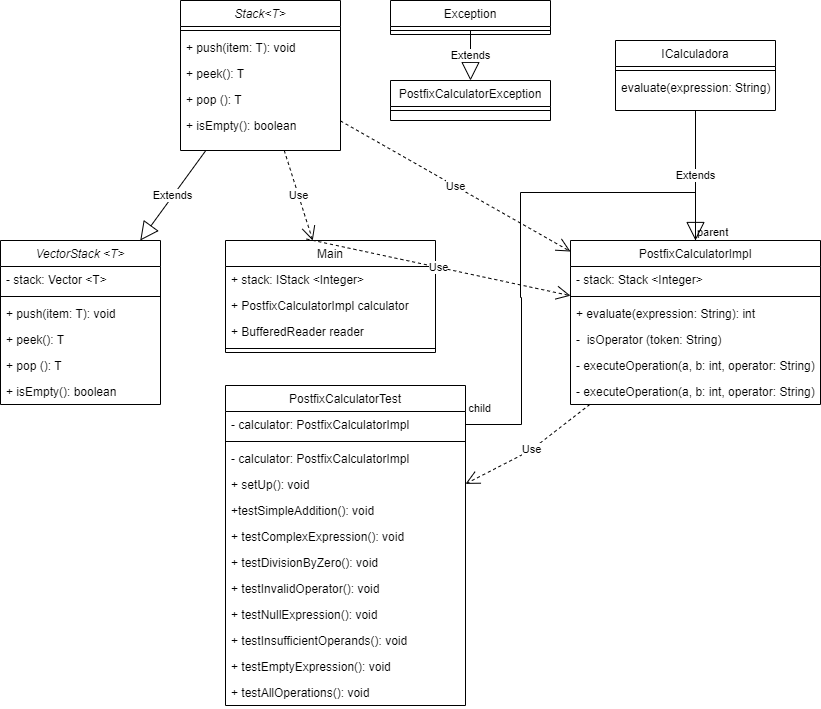

The diagram above was exported from draw.io. Its source (the exported page's mxGraphModel, read from the mxfile embedded in the PNG):
<mxGraphModel dx="1120" dy="572" grid="1" gridSize="10" guides="1" tooltips="1" connect="1" arrows="1" fold="1" page="1" pageScale="1" pageWidth="1100" pageHeight="850" math="0" shadow="0">
  <root>
    <mxCell id="WIyWlLk6GJQsqaUBKTNV-0" />
    <mxCell id="WIyWlLk6GJQsqaUBKTNV-1" parent="WIyWlLk6GJQsqaUBKTNV-0" />
    <mxCell id="zkfFHV4jXpPFQw0GAbJ--6" value="PostfixCalculatorTest" style="swimlane;fontStyle=0;align=center;verticalAlign=top;childLayout=stackLayout;horizontal=1;startSize=26;horizontalStack=0;resizeParent=1;resizeLast=0;collapsible=1;marginBottom=0;rounded=0;shadow=0;strokeWidth=1;" parent="WIyWlLk6GJQsqaUBKTNV-1" vertex="1">
      <mxGeometry x="265" y="425" width="240" height="320" as="geometry">
        <mxRectangle x="130" y="380" width="160" height="26" as="alternateBounds" />
      </mxGeometry>
    </mxCell>
    <mxCell id="QjOh4XwWtSMJ1ZZL9cOt-15" value="- calculator: PostfixCalculatorImpl" style="text;align=left;verticalAlign=top;spacingLeft=4;spacingRight=4;overflow=hidden;rotatable=0;points=[[0,0.5],[1,0.5]];portConstraint=eastwest;" parent="zkfFHV4jXpPFQw0GAbJ--6" vertex="1">
      <mxGeometry y="26" width="240" height="26" as="geometry" />
    </mxCell>
    <mxCell id="zkfFHV4jXpPFQw0GAbJ--9" value="" style="line;html=1;strokeWidth=1;align=left;verticalAlign=middle;spacingTop=-1;spacingLeft=3;spacingRight=3;rotatable=0;labelPosition=right;points=[];portConstraint=eastwest;" parent="zkfFHV4jXpPFQw0GAbJ--6" vertex="1">
      <mxGeometry y="52" width="240" height="8" as="geometry" />
    </mxCell>
    <mxCell id="zkfFHV4jXpPFQw0GAbJ--7" value="- calculator: PostfixCalculatorImpl" style="text;align=left;verticalAlign=top;spacingLeft=4;spacingRight=4;overflow=hidden;rotatable=0;points=[[0,0.5],[1,0.5]];portConstraint=eastwest;" parent="zkfFHV4jXpPFQw0GAbJ--6" vertex="1">
      <mxGeometry y="60" width="240" height="26" as="geometry" />
    </mxCell>
    <mxCell id="v0BWxaunUQcY5MOggsc4-1" value="+ setUp(): void" style="text;align=left;verticalAlign=top;spacingLeft=4;spacingRight=4;overflow=hidden;rotatable=0;points=[[0,0.5],[1,0.5]];portConstraint=eastwest;rounded=0;shadow=0;html=0;" parent="zkfFHV4jXpPFQw0GAbJ--6" vertex="1">
      <mxGeometry y="86" width="240" height="26" as="geometry" />
    </mxCell>
    <mxCell id="v0BWxaunUQcY5MOggsc4-2" value="+testSimpleAddition(): void" style="text;align=left;verticalAlign=top;spacingLeft=4;spacingRight=4;overflow=hidden;rotatable=0;points=[[0,0.5],[1,0.5]];portConstraint=eastwest;rounded=0;shadow=0;html=0;" parent="zkfFHV4jXpPFQw0GAbJ--6" vertex="1">
      <mxGeometry y="112" width="240" height="26" as="geometry" />
    </mxCell>
    <mxCell id="v0BWxaunUQcY5MOggsc4-4" value="+ testComplexExpression(): void" style="text;align=left;verticalAlign=top;spacingLeft=4;spacingRight=4;overflow=hidden;rotatable=0;points=[[0,0.5],[1,0.5]];portConstraint=eastwest;rounded=0;shadow=0;html=0;" parent="zkfFHV4jXpPFQw0GAbJ--6" vertex="1">
      <mxGeometry y="138" width="240" height="26" as="geometry" />
    </mxCell>
    <mxCell id="v0BWxaunUQcY5MOggsc4-6" value="+ testDivisionByZero(): void" style="text;align=left;verticalAlign=top;spacingLeft=4;spacingRight=4;overflow=hidden;rotatable=0;points=[[0,0.5],[1,0.5]];portConstraint=eastwest;rounded=0;shadow=0;html=0;" parent="zkfFHV4jXpPFQw0GAbJ--6" vertex="1">
      <mxGeometry y="164" width="240" height="26" as="geometry" />
    </mxCell>
    <mxCell id="v0BWxaunUQcY5MOggsc4-7" value="+ testInvalidOperator(): void" style="text;align=left;verticalAlign=top;spacingLeft=4;spacingRight=4;overflow=hidden;rotatable=0;points=[[0,0.5],[1,0.5]];portConstraint=eastwest;rounded=0;shadow=0;html=0;" parent="zkfFHV4jXpPFQw0GAbJ--6" vertex="1">
      <mxGeometry y="190" width="240" height="26" as="geometry" />
    </mxCell>
    <mxCell id="v0BWxaunUQcY5MOggsc4-9" value="+ testNullExpression(): void" style="text;align=left;verticalAlign=top;spacingLeft=4;spacingRight=4;overflow=hidden;rotatable=0;points=[[0,0.5],[1,0.5]];portConstraint=eastwest;rounded=0;shadow=0;html=0;" parent="zkfFHV4jXpPFQw0GAbJ--6" vertex="1">
      <mxGeometry y="216" width="240" height="26" as="geometry" />
    </mxCell>
    <mxCell id="v0BWxaunUQcY5MOggsc4-5" value="+ testInsufficientOperands(): void" style="text;align=left;verticalAlign=top;spacingLeft=4;spacingRight=4;overflow=hidden;rotatable=0;points=[[0,0.5],[1,0.5]];portConstraint=eastwest;rounded=0;shadow=0;html=0;" parent="zkfFHV4jXpPFQw0GAbJ--6" vertex="1">
      <mxGeometry y="242" width="240" height="26" as="geometry" />
    </mxCell>
    <mxCell id="v0BWxaunUQcY5MOggsc4-8" value="+ testEmptyExpression(): void" style="text;align=left;verticalAlign=top;spacingLeft=4;spacingRight=4;overflow=hidden;rotatable=0;points=[[0,0.5],[1,0.5]];portConstraint=eastwest;rounded=0;shadow=0;html=0;" parent="zkfFHV4jXpPFQw0GAbJ--6" vertex="1">
      <mxGeometry y="268" width="240" height="26" as="geometry" />
    </mxCell>
    <mxCell id="v0BWxaunUQcY5MOggsc4-3" value="+ testAllOperations(): void" style="text;align=left;verticalAlign=top;spacingLeft=4;spacingRight=4;overflow=hidden;rotatable=0;points=[[0,0.5],[1,0.5]];portConstraint=eastwest;rounded=0;shadow=0;html=0;" parent="zkfFHV4jXpPFQw0GAbJ--6" vertex="1">
      <mxGeometry y="294" width="240" height="26" as="geometry" />
    </mxCell>
    <mxCell id="zkfFHV4jXpPFQw0GAbJ--13" value="PostfixCalculatorImpl" style="swimlane;fontStyle=0;align=center;verticalAlign=top;childLayout=stackLayout;horizontal=1;startSize=26;horizontalStack=0;resizeParent=1;resizeLast=0;collapsible=1;marginBottom=0;rounded=0;shadow=0;strokeWidth=1;" parent="WIyWlLk6GJQsqaUBKTNV-1" vertex="1">
      <mxGeometry x="610" y="280" width="250" height="164" as="geometry">
        <mxRectangle x="340" y="380" width="170" height="26" as="alternateBounds" />
      </mxGeometry>
    </mxCell>
    <mxCell id="zkfFHV4jXpPFQw0GAbJ--14" value="- stack: Stack &lt;Integer&gt;" style="text;align=left;verticalAlign=top;spacingLeft=4;spacingRight=4;overflow=hidden;rotatable=0;points=[[0,0.5],[1,0.5]];portConstraint=eastwest;" parent="zkfFHV4jXpPFQw0GAbJ--13" vertex="1">
      <mxGeometry y="26" width="250" height="26" as="geometry" />
    </mxCell>
    <mxCell id="zkfFHV4jXpPFQw0GAbJ--15" value="" style="line;html=1;strokeWidth=1;align=left;verticalAlign=middle;spacingTop=-1;spacingLeft=3;spacingRight=3;rotatable=0;labelPosition=right;points=[];portConstraint=eastwest;" parent="zkfFHV4jXpPFQw0GAbJ--13" vertex="1">
      <mxGeometry y="52" width="250" height="8" as="geometry" />
    </mxCell>
    <mxCell id="v0BWxaunUQcY5MOggsc4-0" value="+ evaluate(expression: String): int" style="text;align=left;verticalAlign=top;spacingLeft=4;spacingRight=4;overflow=hidden;rotatable=0;points=[[0,0.5],[1,0.5]];portConstraint=eastwest;" parent="zkfFHV4jXpPFQw0GAbJ--13" vertex="1">
      <mxGeometry y="60" width="250" height="26" as="geometry" />
    </mxCell>
    <mxCell id="v0BWxaunUQcY5MOggsc4-41" value="-  isOperator (token: String)" style="text;align=left;verticalAlign=top;spacingLeft=4;spacingRight=4;overflow=hidden;rotatable=0;points=[[0,0.5],[1,0.5]];portConstraint=eastwest;" parent="zkfFHV4jXpPFQw0GAbJ--13" vertex="1">
      <mxGeometry y="86" width="250" height="26" as="geometry" />
    </mxCell>
    <mxCell id="QjOh4XwWtSMJ1ZZL9cOt-10" value="- executeOperation(a, b: int, operator: String)" style="text;align=left;verticalAlign=top;spacingLeft=4;spacingRight=4;overflow=hidden;rotatable=0;points=[[0,0.5],[1,0.5]];portConstraint=eastwest;" parent="zkfFHV4jXpPFQw0GAbJ--13" vertex="1">
      <mxGeometry y="112" width="250" height="26" as="geometry" />
    </mxCell>
    <mxCell id="v0BWxaunUQcY5MOggsc4-39" value="- executeOperation(a, b: int, operator: String)" style="text;align=left;verticalAlign=top;spacingLeft=4;spacingRight=4;overflow=hidden;rotatable=0;points=[[0,0.5],[1,0.5]];portConstraint=eastwest;" parent="zkfFHV4jXpPFQw0GAbJ--13" vertex="1">
      <mxGeometry y="138" width="250" height="26" as="geometry" />
    </mxCell>
    <mxCell id="zkfFHV4jXpPFQw0GAbJ--17" value="PostfixCalculatorException" style="swimlane;fontStyle=0;align=center;verticalAlign=top;childLayout=stackLayout;horizontal=1;startSize=26;horizontalStack=0;resizeParent=1;resizeLast=0;collapsible=1;marginBottom=0;rounded=0;shadow=0;strokeWidth=1;" parent="WIyWlLk6GJQsqaUBKTNV-1" vertex="1">
      <mxGeometry x="430" y="120" width="160" height="40" as="geometry">
        <mxRectangle x="550" y="140" width="160" height="26" as="alternateBounds" />
      </mxGeometry>
    </mxCell>
    <mxCell id="zkfFHV4jXpPFQw0GAbJ--23" value="" style="line;html=1;strokeWidth=1;align=left;verticalAlign=middle;spacingTop=-1;spacingLeft=3;spacingRight=3;rotatable=0;labelPosition=right;points=[];portConstraint=eastwest;" parent="zkfFHV4jXpPFQw0GAbJ--17" vertex="1">
      <mxGeometry y="26" width="160" height="8" as="geometry" />
    </mxCell>
    <mxCell id="v0BWxaunUQcY5MOggsc4-15" value="Stack&lt;T&gt;" style="swimlane;fontStyle=2;align=center;verticalAlign=top;childLayout=stackLayout;horizontal=1;startSize=26;horizontalStack=0;resizeParent=1;resizeLast=0;collapsible=1;marginBottom=0;rounded=0;shadow=0;strokeWidth=1;" parent="WIyWlLk6GJQsqaUBKTNV-1" vertex="1">
      <mxGeometry x="220" y="40" width="160" height="150" as="geometry">
        <mxRectangle x="230" y="140" width="160" height="26" as="alternateBounds" />
      </mxGeometry>
    </mxCell>
    <mxCell id="v0BWxaunUQcY5MOggsc4-16" value="" style="line;html=1;strokeWidth=1;align=left;verticalAlign=middle;spacingTop=-1;spacingLeft=3;spacingRight=3;rotatable=0;labelPosition=right;points=[];portConstraint=eastwest;" parent="v0BWxaunUQcY5MOggsc4-15" vertex="1">
      <mxGeometry y="26" width="160" height="8" as="geometry" />
    </mxCell>
    <mxCell id="v0BWxaunUQcY5MOggsc4-17" value="+ push(item: T): void" style="text;align=left;verticalAlign=top;spacingLeft=4;spacingRight=4;overflow=hidden;rotatable=0;points=[[0,0.5],[1,0.5]];portConstraint=eastwest;rounded=0;shadow=0;html=0;" parent="v0BWxaunUQcY5MOggsc4-15" vertex="1">
      <mxGeometry y="34" width="160" height="26" as="geometry" />
    </mxCell>
    <mxCell id="v0BWxaunUQcY5MOggsc4-18" value="+ peek(): T" style="text;align=left;verticalAlign=top;spacingLeft=4;spacingRight=4;overflow=hidden;rotatable=0;points=[[0,0.5],[1,0.5]];portConstraint=eastwest;rounded=0;shadow=0;html=0;" parent="v0BWxaunUQcY5MOggsc4-15" vertex="1">
      <mxGeometry y="60" width="160" height="26" as="geometry" />
    </mxCell>
    <mxCell id="v0BWxaunUQcY5MOggsc4-19" value="+ pop (): T" style="text;align=left;verticalAlign=top;spacingLeft=4;spacingRight=4;overflow=hidden;rotatable=0;points=[[0,0.5],[1,0.5]];portConstraint=eastwest;rounded=0;shadow=0;html=0;" parent="v0BWxaunUQcY5MOggsc4-15" vertex="1">
      <mxGeometry y="86" width="160" height="26" as="geometry" />
    </mxCell>
    <mxCell id="v0BWxaunUQcY5MOggsc4-20" value="+ isEmpty(): boolean" style="text;align=left;verticalAlign=top;spacingLeft=4;spacingRight=4;overflow=hidden;rotatable=0;points=[[0,0.5],[1,0.5]];portConstraint=eastwest;rounded=0;shadow=0;html=0;" parent="v0BWxaunUQcY5MOggsc4-15" vertex="1">
      <mxGeometry y="112" width="160" height="26" as="geometry" />
    </mxCell>
    <mxCell id="v0BWxaunUQcY5MOggsc4-21" value="VectorStack &lt;T&gt;" style="swimlane;fontStyle=2;align=center;verticalAlign=top;childLayout=stackLayout;horizontal=1;startSize=26;horizontalStack=0;resizeParent=1;resizeLast=0;collapsible=1;marginBottom=0;rounded=0;shadow=0;strokeWidth=1;" parent="WIyWlLk6GJQsqaUBKTNV-1" vertex="1">
      <mxGeometry x="40" y="280" width="160" height="164" as="geometry">
        <mxRectangle x="230" y="140" width="160" height="26" as="alternateBounds" />
      </mxGeometry>
    </mxCell>
    <mxCell id="v0BWxaunUQcY5MOggsc4-27" value="- stack: Vector &lt;T&gt;" style="text;align=left;verticalAlign=top;spacingLeft=4;spacingRight=4;overflow=hidden;rotatable=0;points=[[0,0.5],[1,0.5]];portConstraint=eastwest;rounded=0;shadow=0;html=0;" parent="v0BWxaunUQcY5MOggsc4-21" vertex="1">
      <mxGeometry y="26" width="160" height="26" as="geometry" />
    </mxCell>
    <mxCell id="v0BWxaunUQcY5MOggsc4-22" value="" style="line;html=1;strokeWidth=1;align=left;verticalAlign=middle;spacingTop=-1;spacingLeft=3;spacingRight=3;rotatable=0;labelPosition=right;points=[];portConstraint=eastwest;" parent="v0BWxaunUQcY5MOggsc4-21" vertex="1">
      <mxGeometry y="52" width="160" height="8" as="geometry" />
    </mxCell>
    <mxCell id="v0BWxaunUQcY5MOggsc4-23" value="+ push(item: T): void" style="text;align=left;verticalAlign=top;spacingLeft=4;spacingRight=4;overflow=hidden;rotatable=0;points=[[0,0.5],[1,0.5]];portConstraint=eastwest;rounded=0;shadow=0;html=0;" parent="v0BWxaunUQcY5MOggsc4-21" vertex="1">
      <mxGeometry y="60" width="160" height="26" as="geometry" />
    </mxCell>
    <mxCell id="v0BWxaunUQcY5MOggsc4-24" value="+ peek(): T" style="text;align=left;verticalAlign=top;spacingLeft=4;spacingRight=4;overflow=hidden;rotatable=0;points=[[0,0.5],[1,0.5]];portConstraint=eastwest;rounded=0;shadow=0;html=0;" parent="v0BWxaunUQcY5MOggsc4-21" vertex="1">
      <mxGeometry y="86" width="160" height="26" as="geometry" />
    </mxCell>
    <mxCell id="v0BWxaunUQcY5MOggsc4-25" value="+ pop (): T" style="text;align=left;verticalAlign=top;spacingLeft=4;spacingRight=4;overflow=hidden;rotatable=0;points=[[0,0.5],[1,0.5]];portConstraint=eastwest;rounded=0;shadow=0;html=0;" parent="v0BWxaunUQcY5MOggsc4-21" vertex="1">
      <mxGeometry y="112" width="160" height="26" as="geometry" />
    </mxCell>
    <mxCell id="v0BWxaunUQcY5MOggsc4-26" value="+ isEmpty(): boolean" style="text;align=left;verticalAlign=top;spacingLeft=4;spacingRight=4;overflow=hidden;rotatable=0;points=[[0,0.5],[1,0.5]];portConstraint=eastwest;rounded=0;shadow=0;html=0;" parent="v0BWxaunUQcY5MOggsc4-21" vertex="1">
      <mxGeometry y="138" width="160" height="26" as="geometry" />
    </mxCell>
    <mxCell id="v0BWxaunUQcY5MOggsc4-29" value="Main" style="swimlane;fontStyle=0;align=center;verticalAlign=top;childLayout=stackLayout;horizontal=1;startSize=26;horizontalStack=0;resizeParent=1;resizeLast=0;collapsible=1;marginBottom=0;rounded=0;shadow=0;strokeWidth=1;" parent="WIyWlLk6GJQsqaUBKTNV-1" vertex="1">
      <mxGeometry x="265" y="280" width="210" height="112" as="geometry">
        <mxRectangle x="550" y="140" width="160" height="26" as="alternateBounds" />
      </mxGeometry>
    </mxCell>
    <mxCell id="v0BWxaunUQcY5MOggsc4-30" value="+ stack: IStack &lt;Integer&gt;" style="text;align=left;verticalAlign=top;spacingLeft=4;spacingRight=4;overflow=hidden;rotatable=0;points=[[0,0.5],[1,0.5]];portConstraint=eastwest;" parent="v0BWxaunUQcY5MOggsc4-29" vertex="1">
      <mxGeometry y="26" width="210" height="26" as="geometry" />
    </mxCell>
    <mxCell id="v0BWxaunUQcY5MOggsc4-32" value="+ PostfixCalculatorImpl calculator" style="text;align=left;verticalAlign=top;spacingLeft=4;spacingRight=4;overflow=hidden;rotatable=0;points=[[0,0.5],[1,0.5]];portConstraint=eastwest;" parent="v0BWxaunUQcY5MOggsc4-29" vertex="1">
      <mxGeometry y="52" width="210" height="26" as="geometry" />
    </mxCell>
    <mxCell id="v0BWxaunUQcY5MOggsc4-33" value="+ BufferedReader reader" style="text;align=left;verticalAlign=top;spacingLeft=4;spacingRight=4;overflow=hidden;rotatable=0;points=[[0,0.5],[1,0.5]];portConstraint=eastwest;" parent="v0BWxaunUQcY5MOggsc4-29" vertex="1">
      <mxGeometry y="78" width="210" height="26" as="geometry" />
    </mxCell>
    <mxCell id="v0BWxaunUQcY5MOggsc4-31" value="" style="line;html=1;strokeWidth=1;align=left;verticalAlign=middle;spacingTop=-1;spacingLeft=3;spacingRight=3;rotatable=0;labelPosition=right;points=[];portConstraint=eastwest;" parent="v0BWxaunUQcY5MOggsc4-29" vertex="1">
      <mxGeometry y="104" width="210" height="8" as="geometry" />
    </mxCell>
    <mxCell id="QjOh4XwWtSMJ1ZZL9cOt-1" value="Extends" style="endArrow=block;endSize=16;endFill=0;html=1;rounded=0;" parent="WIyWlLk6GJQsqaUBKTNV-1" source="v0BWxaunUQcY5MOggsc4-15" target="v0BWxaunUQcY5MOggsc4-21" edge="1">
      <mxGeometry width="160" relative="1" as="geometry">
        <mxPoint x="460" y="450" as="sourcePoint" />
        <mxPoint x="620" y="450" as="targetPoint" />
      </mxGeometry>
    </mxCell>
    <mxCell id="v0BWxaunUQcY5MOggsc4-42" value="ICalculadora" style="swimlane;fontStyle=0;align=center;verticalAlign=top;childLayout=stackLayout;horizontal=1;startSize=26;horizontalStack=0;resizeParent=1;resizeLast=0;collapsible=1;marginBottom=0;rounded=0;shadow=0;strokeWidth=1;" parent="WIyWlLk6GJQsqaUBKTNV-1" vertex="1">
      <mxGeometry x="655" y="80" width="160" height="70" as="geometry">
        <mxRectangle x="550" y="140" width="160" height="26" as="alternateBounds" />
      </mxGeometry>
    </mxCell>
    <mxCell id="v0BWxaunUQcY5MOggsc4-44" value="" style="line;html=1;strokeWidth=1;align=left;verticalAlign=middle;spacingTop=-1;spacingLeft=3;spacingRight=3;rotatable=0;labelPosition=right;points=[];portConstraint=eastwest;" parent="v0BWxaunUQcY5MOggsc4-42" vertex="1">
      <mxGeometry y="26" width="160" height="8" as="geometry" />
    </mxCell>
    <mxCell id="v0BWxaunUQcY5MOggsc4-43" value="evaluate(expression: String)" style="text;align=left;verticalAlign=top;spacingLeft=4;spacingRight=4;overflow=hidden;rotatable=0;points=[[0,0.5],[1,0.5]];portConstraint=eastwest;" parent="v0BWxaunUQcY5MOggsc4-42" vertex="1">
      <mxGeometry y="34" width="160" height="26" as="geometry" />
    </mxCell>
    <mxCell id="QjOh4XwWtSMJ1ZZL9cOt-3" value="Exception" style="swimlane;fontStyle=0;align=center;verticalAlign=top;childLayout=stackLayout;horizontal=1;startSize=26;horizontalStack=0;resizeParent=1;resizeLast=0;collapsible=1;marginBottom=0;rounded=0;shadow=0;strokeWidth=1;" parent="WIyWlLk6GJQsqaUBKTNV-1" vertex="1">
      <mxGeometry x="430" y="40" width="160" height="34" as="geometry">
        <mxRectangle x="550" y="140" width="160" height="26" as="alternateBounds" />
      </mxGeometry>
    </mxCell>
    <mxCell id="QjOh4XwWtSMJ1ZZL9cOt-5" value="" style="line;html=1;strokeWidth=1;align=left;verticalAlign=middle;spacingTop=-1;spacingLeft=3;spacingRight=3;rotatable=0;labelPosition=right;points=[];portConstraint=eastwest;" parent="QjOh4XwWtSMJ1ZZL9cOt-3" vertex="1">
      <mxGeometry y="26" width="160" height="8" as="geometry" />
    </mxCell>
    <mxCell id="QjOh4XwWtSMJ1ZZL9cOt-6" value="Extends" style="endArrow=block;endSize=16;endFill=0;html=1;rounded=0;entryX=0.5;entryY=0;entryDx=0;entryDy=0;" parent="WIyWlLk6GJQsqaUBKTNV-1" target="zkfFHV4jXpPFQw0GAbJ--17" edge="1">
      <mxGeometry width="160" relative="1" as="geometry">
        <mxPoint x="510" y="70" as="sourcePoint" />
        <mxPoint x="310" y="260" as="targetPoint" />
      </mxGeometry>
    </mxCell>
    <mxCell id="QjOh4XwWtSMJ1ZZL9cOt-7" value="Use" style="endArrow=open;endSize=12;dashed=1;html=1;rounded=0;exitX=0.386;exitY=-0.013;exitDx=0;exitDy=0;exitPerimeter=0;" parent="WIyWlLk6GJQsqaUBKTNV-1" source="v0BWxaunUQcY5MOggsc4-29" target="zkfFHV4jXpPFQw0GAbJ--13" edge="1">
      <mxGeometry width="160" relative="1" as="geometry">
        <mxPoint x="400" y="270" as="sourcePoint" />
        <mxPoint x="560" y="270" as="targetPoint" />
      </mxGeometry>
    </mxCell>
    <mxCell id="QjOh4XwWtSMJ1ZZL9cOt-8" value="Use" style="endArrow=open;endSize=12;dashed=1;html=1;rounded=0;" parent="WIyWlLk6GJQsqaUBKTNV-1" source="v0BWxaunUQcY5MOggsc4-15" target="v0BWxaunUQcY5MOggsc4-29" edge="1">
      <mxGeometry width="160" relative="1" as="geometry">
        <mxPoint x="400" y="270" as="sourcePoint" />
        <mxPoint x="560" y="270" as="targetPoint" />
      </mxGeometry>
    </mxCell>
    <mxCell id="QjOh4XwWtSMJ1ZZL9cOt-9" value="Use" style="endArrow=open;endSize=12;dashed=1;html=1;rounded=0;" parent="WIyWlLk6GJQsqaUBKTNV-1" source="v0BWxaunUQcY5MOggsc4-15" target="zkfFHV4jXpPFQw0GAbJ--13" edge="1">
      <mxGeometry width="160" relative="1" as="geometry">
        <mxPoint x="400" y="270" as="sourcePoint" />
        <mxPoint x="560" y="270" as="targetPoint" />
      </mxGeometry>
    </mxCell>
    <mxCell id="QjOh4XwWtSMJ1ZZL9cOt-11" value="Use" style="endArrow=open;endSize=12;dashed=1;html=1;rounded=0;" parent="WIyWlLk6GJQsqaUBKTNV-1" source="zkfFHV4jXpPFQw0GAbJ--13" target="zkfFHV4jXpPFQw0GAbJ--6" edge="1">
      <mxGeometry width="160" relative="1" as="geometry">
        <mxPoint x="375" y="200" as="sourcePoint" />
        <mxPoint x="557" y="410" as="targetPoint" />
        <Array as="points">
          <mxPoint x="570" y="490" />
        </Array>
      </mxGeometry>
    </mxCell>
    <mxCell id="QjOh4XwWtSMJ1ZZL9cOt-12" value="" style="endArrow=none;html=1;edgeStyle=orthogonalEdgeStyle;rounded=0;" parent="WIyWlLk6GJQsqaUBKTNV-1" source="zkfFHV4jXpPFQw0GAbJ--13" target="QjOh4XwWtSMJ1ZZL9cOt-15" edge="1">
      <mxGeometry relative="1" as="geometry">
        <mxPoint x="400" y="360" as="sourcePoint" />
        <mxPoint x="540" y="520" as="targetPoint" />
        <Array as="points">
          <mxPoint x="735" y="232" />
          <mxPoint x="560" y="232" />
          <mxPoint x="560" y="337" />
          <mxPoint x="561" y="460" />
        </Array>
      </mxGeometry>
    </mxCell>
    <mxCell id="QjOh4XwWtSMJ1ZZL9cOt-13" value="parent" style="edgeLabel;resizable=0;html=1;align=left;verticalAlign=bottom;" parent="QjOh4XwWtSMJ1ZZL9cOt-12" connectable="0" vertex="1">
      <mxGeometry x="-1" relative="1" as="geometry" />
    </mxCell>
    <mxCell id="QjOh4XwWtSMJ1ZZL9cOt-14" value="child" style="edgeLabel;resizable=0;html=1;align=right;verticalAlign=bottom;" parent="QjOh4XwWtSMJ1ZZL9cOt-12" connectable="0" vertex="1">
      <mxGeometry x="1" relative="1" as="geometry">
        <mxPoint x="26" y="-8" as="offset" />
      </mxGeometry>
    </mxCell>
    <mxCell id="QjOh4XwWtSMJ1ZZL9cOt-16" value="Extends" style="endArrow=block;endSize=16;endFill=0;html=1;rounded=0;" parent="WIyWlLk6GJQsqaUBKTNV-1" source="v0BWxaunUQcY5MOggsc4-42" target="zkfFHV4jXpPFQw0GAbJ--13" edge="1">
      <mxGeometry width="160" relative="1" as="geometry">
        <mxPoint x="520" y="80" as="sourcePoint" />
        <mxPoint x="520" y="130" as="targetPoint" />
      </mxGeometry>
    </mxCell>
  </root>
</mxGraphModel>